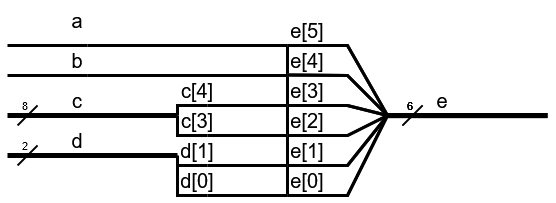

The diagram above was exported from draw.io. Its source (the exported page's mxGraphModel, read from the mxfile embedded in the PNG):
<mxGraphModel dx="555" dy="513" grid="1" gridSize="10" guides="1" tooltips="1" connect="1" arrows="1" fold="1" page="1" pageScale="1" pageWidth="827" pageHeight="1169" math="0" shadow="0">
  <root>
    <mxCell id="0" />
    <mxCell id="1" parent="0" />
    <mxCell id="2" value="" style="endArrow=none;html=1;rounded=0;strokeWidth=3;fontColor=#000000;strokeColor=#000000;" edge="1" parent="1">
      <mxGeometry width="50" height="50" relative="1" as="geometry">
        <mxPoint x="150" y="310" as="sourcePoint" />
        <mxPoint x="230" y="310" as="targetPoint" />
      </mxGeometry>
    </mxCell>
    <mxCell id="3" value="" style="endArrow=none;html=1;rounded=0;strokeWidth=3;fontColor=#000000;strokeColor=#000000;" edge="1" parent="1">
      <mxGeometry width="50" height="50" relative="1" as="geometry">
        <mxPoint x="150" y="340" as="sourcePoint" />
        <mxPoint x="230" y="340" as="targetPoint" />
      </mxGeometry>
    </mxCell>
    <mxCell id="4" value="" style="endArrow=none;html=1;rounded=0;strokeWidth=5;fontColor=#000000;strokeColor=#000000;" edge="1" parent="1">
      <mxGeometry width="50" height="50" relative="1" as="geometry">
        <mxPoint x="150" y="380" as="sourcePoint" />
        <mxPoint x="320" y="380" as="targetPoint" />
      </mxGeometry>
    </mxCell>
    <mxCell id="5" value="" style="endArrow=none;html=1;rounded=0;strokeWidth=5;fontColor=#000000;strokeColor=#000000;" edge="1" parent="1">
      <mxGeometry width="50" height="50" relative="1" as="geometry">
        <mxPoint x="150" y="420" as="sourcePoint" />
        <mxPoint x="320" y="420" as="targetPoint" />
      </mxGeometry>
    </mxCell>
    <mxCell id="6" value="" style="endArrow=none;html=1;rounded=0;strokeWidth=5;fontColor=#000000;strokeColor=#4D4D4D;" edge="1" parent="1">
      <mxGeometry width="50" height="50" relative="1" as="geometry">
        <mxPoint x="530" y="380.15" as="sourcePoint" />
        <mxPoint x="690" y="380.15" as="targetPoint" />
      </mxGeometry>
    </mxCell>
    <mxCell id="7" value="" style="endArrow=none;html=1;rounded=0;fontColor=#000000;strokeColor=#000000;strokeWidth=2;" edge="1" parent="1">
      <mxGeometry width="50" height="50" relative="1" as="geometry">
        <mxPoint x="160" y="390" as="sourcePoint" />
        <mxPoint x="180" y="370" as="targetPoint" />
      </mxGeometry>
    </mxCell>
    <mxCell id="8" value="8" style="edgeLabel;html=1;align=center;verticalAlign=middle;resizable=0;points=[];labelBackgroundColor=none;fontColor=#000000;" vertex="1" connectable="0" parent="7">
      <mxGeometry x="0.5167" relative="1" as="geometry">
        <mxPoint x="-8" y="-5" as="offset" />
      </mxGeometry>
    </mxCell>
    <mxCell id="9" value="" style="endArrow=none;html=1;rounded=0;fontColor=#000000;strokeColor=#000000;strokeWidth=2;" edge="1" parent="1">
      <mxGeometry width="50" height="50" relative="1" as="geometry">
        <mxPoint x="160" y="430" as="sourcePoint" />
        <mxPoint x="180" y="410" as="targetPoint" />
      </mxGeometry>
    </mxCell>
    <mxCell id="10" value="2" style="edgeLabel;html=1;align=center;verticalAlign=middle;resizable=0;points=[];labelBackgroundColor=none;fontColor=#000000;" vertex="1" connectable="0" parent="9">
      <mxGeometry x="0.5167" relative="1" as="geometry">
        <mxPoint x="-8" y="-5" as="offset" />
      </mxGeometry>
    </mxCell>
    <mxCell id="11" value="" style="endArrow=none;html=1;rounded=0;fontColor=#000000;strokeColor=#4D4D4D;" edge="1" parent="1">
      <mxGeometry width="50" height="50" relative="1" as="geometry">
        <mxPoint x="545" y="390.15" as="sourcePoint" />
        <mxPoint x="565" y="370.15" as="targetPoint" />
      </mxGeometry>
    </mxCell>
    <mxCell id="12" value="6" style="edgeLabel;html=1;align=center;verticalAlign=middle;resizable=0;points=[];labelBackgroundColor=none;fontColor=#000000;" vertex="1" connectable="0" parent="11">
      <mxGeometry x="0.5167" relative="1" as="geometry">
        <mxPoint x="-8" y="-5" as="offset" />
      </mxGeometry>
    </mxCell>
    <mxCell id="13" value="&lt;font style=&quot;font-size: 20px;&quot;&gt;a&lt;/font&gt;" style="text;html=1;strokeColor=none;fillColor=none;align=center;verticalAlign=middle;whiteSpace=wrap;rounded=0;fontColor=#000000;" vertex="1" parent="1">
      <mxGeometry x="190" y="270" width="60" height="30" as="geometry" />
    </mxCell>
    <mxCell id="14" value="&lt;font style=&quot;font-size: 20px;&quot;&gt;b&lt;/font&gt;" style="text;html=1;strokeColor=none;fillColor=none;align=center;verticalAlign=middle;whiteSpace=wrap;rounded=0;fontColor=#000000;" vertex="1" parent="1">
      <mxGeometry x="190" y="310" width="60" height="30" as="geometry" />
    </mxCell>
    <mxCell id="15" value="&lt;font style=&quot;font-size: 20px;&quot;&gt;c&lt;br&gt;&lt;/font&gt;" style="text;html=1;strokeColor=none;fillColor=none;align=center;verticalAlign=middle;whiteSpace=wrap;rounded=0;fontColor=#000000;" vertex="1" parent="1">
      <mxGeometry x="190" y="350" width="60" height="30" as="geometry" />
    </mxCell>
    <mxCell id="16" value="&lt;font style=&quot;font-size: 20px;&quot;&gt;d&lt;/font&gt;" style="text;html=1;strokeColor=none;fillColor=none;align=center;verticalAlign=middle;whiteSpace=wrap;rounded=0;fontColor=#000000;" vertex="1" parent="1">
      <mxGeometry x="190" y="390" width="60" height="30" as="geometry" />
    </mxCell>
    <mxCell id="17" value="&lt;font style=&quot;font-size: 20px;&quot;&gt;e&lt;/font&gt;" style="text;html=1;strokeColor=none;fillColor=none;align=center;verticalAlign=middle;whiteSpace=wrap;rounded=0;fontColor=#000000;" vertex="1" parent="1">
      <mxGeometry x="555" y="350" width="60" height="30" as="geometry" />
    </mxCell>
    <mxCell id="18" value="" style="endArrow=none;html=1;rounded=0;strokeWidth=3;fontColor=#000000;strokeColor=#000000;" edge="1" parent="1">
      <mxGeometry width="50" height="50" relative="1" as="geometry">
        <mxPoint x="230" y="310" as="sourcePoint" />
        <mxPoint x="430" y="360" as="targetPoint" />
        <Array as="points">
          <mxPoint x="430" y="310" />
          <mxPoint x="430" y="360" />
        </Array>
      </mxGeometry>
    </mxCell>
    <mxCell id="19" value="" style="endArrow=none;html=1;rounded=0;strokeWidth=3;fontColor=#000000;strokeColor=#4D4D4D;" edge="1" parent="1">
      <mxGeometry width="50" height="50" relative="1" as="geometry">
        <mxPoint x="230" y="340" as="sourcePoint" />
        <mxPoint x="430" y="340" as="targetPoint" />
      </mxGeometry>
    </mxCell>
    <mxCell id="20" value="" style="endArrow=none;html=1;rounded=0;strokeWidth=3;fontColor=#000000;strokeColor=#000000;" edge="1" parent="1">
      <mxGeometry width="50" height="50" relative="1" as="geometry">
        <mxPoint x="350" y="370" as="sourcePoint" />
        <mxPoint x="430" y="350" as="targetPoint" />
        <Array as="points">
          <mxPoint x="430" y="370" />
        </Array>
      </mxGeometry>
    </mxCell>
    <mxCell id="21" value="" style="endArrow=none;html=1;rounded=0;strokeWidth=3;fontColor=#000000;strokeColor=#000000;" edge="1" parent="1">
      <mxGeometry width="50" height="50" relative="1" as="geometry">
        <mxPoint x="350" y="460" as="sourcePoint" />
        <mxPoint x="430" y="420" as="targetPoint" />
        <Array as="points">
          <mxPoint x="430" y="460" />
        </Array>
      </mxGeometry>
    </mxCell>
    <mxCell id="22" value="&lt;font style=&quot;font-size: 20px;&quot;&gt;e[5]&lt;/font&gt;" style="text;html=1;strokeColor=none;fillColor=none;align=center;verticalAlign=middle;whiteSpace=wrap;rounded=0;fontColor=#000000;" vertex="1" parent="1">
      <mxGeometry x="420" y="280" width="60" height="30" as="geometry" />
    </mxCell>
    <mxCell id="23" value="&lt;font style=&quot;font-size: 20px;&quot;&gt;e[4]&lt;/font&gt;" style="text;html=1;strokeColor=none;fillColor=none;align=center;verticalAlign=middle;whiteSpace=wrap;rounded=0;fontColor=#000000;" vertex="1" parent="1">
      <mxGeometry x="420" y="310" width="60" height="30" as="geometry" />
    </mxCell>
    <mxCell id="24" value="&lt;font style=&quot;font-size: 20px;&quot;&gt;e[3]&lt;/font&gt;" style="text;html=1;strokeColor=none;fillColor=none;align=center;verticalAlign=middle;whiteSpace=wrap;rounded=0;fontColor=#000000;" vertex="1" parent="1">
      <mxGeometry x="420" y="340" width="60" height="30" as="geometry" />
    </mxCell>
    <mxCell id="25" value="" style="endArrow=none;html=1;rounded=0;strokeWidth=3;fontColor=#000000;strokeColor=#000000;" edge="1" parent="1">
      <mxGeometry width="50" height="50" relative="1" as="geometry">
        <mxPoint x="350" y="400" as="sourcePoint" />
        <mxPoint x="430" y="370" as="targetPoint" />
        <Array as="points">
          <mxPoint x="430" y="400" />
        </Array>
      </mxGeometry>
    </mxCell>
    <mxCell id="26" value="&lt;font style=&quot;font-size: 20px;&quot;&gt;e[2]&lt;/font&gt;" style="text;html=1;strokeColor=none;fillColor=none;align=center;verticalAlign=middle;whiteSpace=wrap;rounded=0;fontColor=#000000;" vertex="1" parent="1">
      <mxGeometry x="420" y="370" width="60" height="30" as="geometry" />
    </mxCell>
    <mxCell id="27" value="" style="endArrow=none;html=1;rounded=0;strokeWidth=3;fontColor=#000000;strokeColor=#000000;" edge="1" parent="1">
      <mxGeometry width="50" height="50" relative="1" as="geometry">
        <mxPoint x="350" y="430" as="sourcePoint" />
        <mxPoint x="430" y="400" as="targetPoint" />
        <Array as="points">
          <mxPoint x="430" y="430" />
        </Array>
      </mxGeometry>
    </mxCell>
    <mxCell id="28" value="&lt;font style=&quot;font-size: 20px;&quot;&gt;e[1]&lt;/font&gt;" style="text;html=1;strokeColor=none;fillColor=none;align=center;verticalAlign=middle;whiteSpace=wrap;rounded=0;fontColor=#000000;" vertex="1" parent="1">
      <mxGeometry x="420" y="400" width="60" height="30" as="geometry" />
    </mxCell>
    <mxCell id="29" value="&lt;font style=&quot;font-size: 20px;&quot;&gt;e[0]&lt;/font&gt;" style="text;html=1;strokeColor=none;fillColor=none;align=center;verticalAlign=middle;whiteSpace=wrap;rounded=0;fontColor=#000000;" vertex="1" parent="1">
      <mxGeometry x="420" y="430" width="60" height="30" as="geometry" />
    </mxCell>
    <mxCell id="30" value="" style="endArrow=none;html=1;rounded=0;strokeWidth=3;fontColor=#000000;strokeColor=#000000;" edge="1" parent="1">
      <mxGeometry width="50" height="50" relative="1" as="geometry">
        <mxPoint x="320" y="380" as="sourcePoint" />
        <mxPoint x="350" y="400" as="targetPoint" />
        <Array as="points">
          <mxPoint x="320" y="400" />
        </Array>
      </mxGeometry>
    </mxCell>
    <mxCell id="31" value="" style="endArrow=none;html=1;rounded=0;strokeWidth=3;fontColor=#000000;strokeColor=#000000;" edge="1" parent="1">
      <mxGeometry width="50" height="50" relative="1" as="geometry">
        <mxPoint x="320" y="380" as="sourcePoint" />
        <mxPoint x="350" y="370" as="targetPoint" />
        <Array as="points">
          <mxPoint x="320" y="370" />
        </Array>
      </mxGeometry>
    </mxCell>
    <mxCell id="32" value="&lt;font style=&quot;font-size: 20px;&quot;&gt;c[4]&lt;br&gt;&lt;/font&gt;" style="text;html=1;strokeColor=none;fillColor=none;align=center;verticalAlign=middle;whiteSpace=wrap;rounded=0;fontColor=#000000;" vertex="1" parent="1">
      <mxGeometry x="310" y="340" width="60" height="30" as="geometry" />
    </mxCell>
    <mxCell id="33" value="&lt;font style=&quot;font-size: 20px;&quot;&gt;c[3]&lt;br&gt;&lt;/font&gt;" style="text;html=1;strokeColor=none;fillColor=none;align=center;verticalAlign=middle;whiteSpace=wrap;rounded=0;fontColor=#000000;" vertex="1" parent="1">
      <mxGeometry x="310" y="370" width="60" height="30" as="geometry" />
    </mxCell>
    <mxCell id="34" value="" style="endArrow=none;html=1;rounded=0;strokeWidth=3;fontColor=#000000;strokeColor=#000000;" edge="1" parent="1">
      <mxGeometry width="50" height="50" relative="1" as="geometry">
        <mxPoint x="320" y="420" as="sourcePoint" />
        <mxPoint x="350" y="460" as="targetPoint" />
        <Array as="points">
          <mxPoint x="320" y="460" />
        </Array>
      </mxGeometry>
    </mxCell>
    <mxCell id="35" value="" style="endArrow=none;html=1;rounded=0;strokeWidth=3;fontColor=#000000;strokeColor=#000000;" edge="1" parent="1">
      <mxGeometry width="50" height="50" relative="1" as="geometry">
        <mxPoint x="320" y="430" as="sourcePoint" />
        <mxPoint x="350" y="430" as="targetPoint" />
      </mxGeometry>
    </mxCell>
    <mxCell id="36" value="&lt;font style=&quot;font-size: 20px;&quot;&gt;d[1]&lt;/font&gt;" style="text;html=1;strokeColor=none;fillColor=none;align=center;verticalAlign=middle;whiteSpace=wrap;rounded=0;fontColor=#000000;" vertex="1" parent="1">
      <mxGeometry x="310" y="400" width="60" height="30" as="geometry" />
    </mxCell>
    <mxCell id="37" value="&lt;font style=&quot;font-size: 20px;&quot;&gt;d[0]&lt;/font&gt;" style="text;html=1;strokeColor=none;fillColor=none;align=center;verticalAlign=middle;whiteSpace=wrap;rounded=0;fontColor=#000000;" vertex="1" parent="1">
      <mxGeometry x="310" y="430" width="60" height="30" as="geometry" />
    </mxCell>
    <mxCell id="38" value="" style="endArrow=none;html=1;rounded=0;strokeWidth=3;fontColor=#000000;strokeColor=#4D4D4D;" edge="1" parent="1">
      <mxGeometry width="50" height="50" relative="1" as="geometry">
        <mxPoint x="430" y="310" as="sourcePoint" />
        <mxPoint x="530" y="380" as="targetPoint" />
        <Array as="points">
          <mxPoint x="490" y="310" />
        </Array>
      </mxGeometry>
    </mxCell>
    <mxCell id="39" value="" style="endArrow=none;html=1;rounded=0;strokeWidth=3;fontColor=#000000;strokeColor=#4D4D4D;" edge="1" parent="1">
      <mxGeometry width="50" height="50" relative="1" as="geometry">
        <mxPoint x="430" y="430" as="sourcePoint" />
        <mxPoint x="530" y="380" as="targetPoint" />
        <Array as="points">
          <mxPoint x="490" y="430" />
        </Array>
      </mxGeometry>
    </mxCell>
    <mxCell id="40" value="" style="endArrow=none;html=1;rounded=0;strokeWidth=3;fontColor=#000000;strokeColor=#4D4D4D;" edge="1" parent="1">
      <mxGeometry width="50" height="50" relative="1" as="geometry">
        <mxPoint x="430" y="339.52" as="sourcePoint" />
        <mxPoint x="530" y="380" as="targetPoint" />
        <Array as="points">
          <mxPoint x="490" y="340" />
        </Array>
      </mxGeometry>
    </mxCell>
    <mxCell id="41" value="" style="endArrow=none;html=1;rounded=0;strokeWidth=3;fontColor=#000000;strokeColor=#4D4D4D;" edge="1" parent="1">
      <mxGeometry width="50" height="50" relative="1" as="geometry">
        <mxPoint x="430" y="370" as="sourcePoint" />
        <mxPoint x="530" y="380" as="targetPoint" />
        <Array as="points">
          <mxPoint x="490" y="370" />
        </Array>
      </mxGeometry>
    </mxCell>
    <mxCell id="42" value="" style="endArrow=none;html=1;rounded=0;strokeWidth=3;fontColor=#000000;strokeColor=#4D4D4D;" edge="1" parent="1">
      <mxGeometry width="50" height="50" relative="1" as="geometry">
        <mxPoint x="430" y="400" as="sourcePoint" />
        <mxPoint x="530" y="380" as="targetPoint" />
        <Array as="points">
          <mxPoint x="490" y="400" />
        </Array>
      </mxGeometry>
    </mxCell>
    <mxCell id="43" value="" style="endArrow=none;html=1;rounded=0;strokeWidth=3;fontColor=#000000;strokeColor=#4D4D4D;" edge="1" parent="1">
      <mxGeometry width="50" height="50" relative="1" as="geometry">
        <mxPoint x="430" y="460" as="sourcePoint" />
        <mxPoint x="530" y="380" as="targetPoint" />
        <Array as="points">
          <mxPoint x="490" y="460" />
        </Array>
      </mxGeometry>
    </mxCell>
    <mxCell id="44" value="" style="endArrow=none;html=1;rounded=0;strokeWidth=5;fontColor=#000000;strokeColor=#4D4D4D;" edge="1" parent="1">
      <mxGeometry width="50" height="50" relative="1" as="geometry">
        <mxPoint x="530" y="380" as="sourcePoint" />
        <mxPoint x="690" y="380" as="targetPoint" />
      </mxGeometry>
    </mxCell>
    <mxCell id="45" value="" style="endArrow=none;html=1;rounded=0;fontColor=#000000;strokeColor=#4D4D4D;" edge="1" parent="1">
      <mxGeometry width="50" height="50" relative="1" as="geometry">
        <mxPoint x="545" y="390" as="sourcePoint" />
        <mxPoint x="565" y="370" as="targetPoint" />
      </mxGeometry>
    </mxCell>
    <mxCell id="46" value="6" style="edgeLabel;html=1;align=center;verticalAlign=middle;resizable=0;points=[];labelBackgroundColor=none;fontColor=#000000;" vertex="1" connectable="0" parent="45">
      <mxGeometry x="0.5167" relative="1" as="geometry">
        <mxPoint x="-8" y="-5" as="offset" />
      </mxGeometry>
    </mxCell>
    <mxCell id="47" value="" style="endArrow=none;html=1;rounded=0;strokeWidth=5;fontColor=#000000;strokeColor=#4D4D4D;" edge="1" parent="1">
      <mxGeometry width="50" height="50" relative="1" as="geometry">
        <mxPoint x="530" y="380" as="sourcePoint" />
        <mxPoint x="690" y="380" as="targetPoint" />
      </mxGeometry>
    </mxCell>
    <mxCell id="48" value="" style="endArrow=none;html=1;rounded=0;fontColor=#000000;strokeColor=#4D4D4D;" edge="1" parent="1">
      <mxGeometry width="50" height="50" relative="1" as="geometry">
        <mxPoint x="545" y="390" as="sourcePoint" />
        <mxPoint x="565" y="370" as="targetPoint" />
      </mxGeometry>
    </mxCell>
    <mxCell id="49" value="6" style="edgeLabel;html=1;align=center;verticalAlign=middle;resizable=0;points=[];labelBackgroundColor=none;fontColor=#000000;" vertex="1" connectable="0" parent="48">
      <mxGeometry x="0.5167" relative="1" as="geometry">
        <mxPoint x="-8" y="-5" as="offset" />
      </mxGeometry>
    </mxCell>
    <mxCell id="50" value="" style="endArrow=none;html=1;rounded=0;strokeWidth=3;fontColor=#000000;strokeColor=#4D4D4D;" edge="1" parent="1">
      <mxGeometry width="50" height="50" relative="1" as="geometry">
        <mxPoint x="430" y="460" as="sourcePoint" />
        <mxPoint x="530" y="380" as="targetPoint" />
        <Array as="points">
          <mxPoint x="490" y="460" />
        </Array>
      </mxGeometry>
    </mxCell>
    <mxCell id="51" value="" style="endArrow=none;html=1;rounded=0;strokeWidth=3;fontColor=#000000;strokeColor=#4D4D4D;" edge="1" parent="1">
      <mxGeometry width="50" height="50" relative="1" as="geometry">
        <mxPoint x="430" y="430" as="sourcePoint" />
        <mxPoint x="530" y="380" as="targetPoint" />
        <Array as="points">
          <mxPoint x="490" y="430" />
        </Array>
      </mxGeometry>
    </mxCell>
    <mxCell id="52" value="" style="endArrow=none;html=1;rounded=0;strokeWidth=3;fontColor=#000000;strokeColor=#4D4D4D;" edge="1" parent="1">
      <mxGeometry width="50" height="50" relative="1" as="geometry">
        <mxPoint x="430" y="400" as="sourcePoint" />
        <mxPoint x="530" y="380" as="targetPoint" />
        <Array as="points">
          <mxPoint x="490" y="400" />
        </Array>
      </mxGeometry>
    </mxCell>
    <mxCell id="53" value="" style="endArrow=none;html=1;rounded=0;strokeWidth=3;fontColor=#000000;strokeColor=#4D4D4D;" edge="1" parent="1">
      <mxGeometry width="50" height="50" relative="1" as="geometry">
        <mxPoint x="430" y="370" as="sourcePoint" />
        <mxPoint x="530" y="380" as="targetPoint" />
        <Array as="points">
          <mxPoint x="490" y="370" />
        </Array>
      </mxGeometry>
    </mxCell>
    <mxCell id="54" value="" style="endArrow=none;html=1;rounded=0;strokeWidth=3;fontColor=#000000;strokeColor=#4D4D4D;" edge="1" parent="1">
      <mxGeometry width="50" height="50" relative="1" as="geometry">
        <mxPoint x="430" y="339.52" as="sourcePoint" />
        <mxPoint x="530" y="380" as="targetPoint" />
        <Array as="points">
          <mxPoint x="490" y="340" />
        </Array>
      </mxGeometry>
    </mxCell>
    <mxCell id="55" value="" style="endArrow=none;html=1;rounded=0;strokeWidth=3;fontColor=#000000;strokeColor=#4D4D4D;" edge="1" parent="1">
      <mxGeometry width="50" height="50" relative="1" as="geometry">
        <mxPoint x="430" y="310" as="sourcePoint" />
        <mxPoint x="530" y="380" as="targetPoint" />
        <Array as="points">
          <mxPoint x="490" y="310" />
        </Array>
      </mxGeometry>
    </mxCell>
    <mxCell id="56" value="" style="endArrow=none;html=1;rounded=0;strokeWidth=3;fontColor=#000000;strokeColor=#4D4D4D;" edge="1" parent="1">
      <mxGeometry width="50" height="50" relative="1" as="geometry">
        <mxPoint x="230" y="340" as="sourcePoint" />
        <mxPoint x="430" y="340" as="targetPoint" />
      </mxGeometry>
    </mxCell>
    <mxCell id="57" value="" style="endArrow=none;html=1;rounded=0;strokeWidth=5;fontColor=#000000;strokeColor=#000000;" edge="1" parent="1">
      <mxGeometry width="50" height="50" relative="1" as="geometry">
        <mxPoint x="530" y="380" as="sourcePoint" />
        <mxPoint x="690" y="380" as="targetPoint" />
      </mxGeometry>
    </mxCell>
    <mxCell id="58" value="" style="endArrow=none;html=1;rounded=0;fontColor=#000000;strokeColor=#000000;strokeWidth=2;" edge="1" parent="1">
      <mxGeometry width="50" height="50" relative="1" as="geometry">
        <mxPoint x="545" y="390" as="sourcePoint" />
        <mxPoint x="565" y="370" as="targetPoint" />
      </mxGeometry>
    </mxCell>
    <mxCell id="59" value="6" style="edgeLabel;html=1;align=center;verticalAlign=middle;resizable=0;points=[];labelBackgroundColor=none;fontColor=#000000;" vertex="1" connectable="0" parent="58">
      <mxGeometry x="0.5167" relative="1" as="geometry">
        <mxPoint x="-8" y="-5" as="offset" />
      </mxGeometry>
    </mxCell>
    <mxCell id="60" value="" style="endArrow=none;html=1;rounded=0;strokeWidth=3;fontColor=#000000;strokeColor=#000000;" edge="1" parent="1">
      <mxGeometry width="50" height="50" relative="1" as="geometry">
        <mxPoint x="430" y="460" as="sourcePoint" />
        <mxPoint x="530" y="380" as="targetPoint" />
        <Array as="points">
          <mxPoint x="490" y="460" />
        </Array>
      </mxGeometry>
    </mxCell>
    <mxCell id="61" value="" style="endArrow=none;html=1;rounded=0;strokeWidth=3;fontColor=#000000;strokeColor=#000000;" edge="1" parent="1">
      <mxGeometry width="50" height="50" relative="1" as="geometry">
        <mxPoint x="430" y="430" as="sourcePoint" />
        <mxPoint x="530" y="380" as="targetPoint" />
        <Array as="points">
          <mxPoint x="490" y="430" />
        </Array>
      </mxGeometry>
    </mxCell>
    <mxCell id="62" value="" style="endArrow=none;html=1;rounded=0;strokeWidth=3;fontColor=#000000;strokeColor=#000000;" edge="1" parent="1">
      <mxGeometry width="50" height="50" relative="1" as="geometry">
        <mxPoint x="430" y="400" as="sourcePoint" />
        <mxPoint x="530" y="380" as="targetPoint" />
        <Array as="points">
          <mxPoint x="490" y="400" />
        </Array>
      </mxGeometry>
    </mxCell>
    <mxCell id="63" value="" style="endArrow=none;html=1;rounded=0;strokeWidth=3;fontColor=#000000;strokeColor=#000000;" edge="1" parent="1">
      <mxGeometry width="50" height="50" relative="1" as="geometry">
        <mxPoint x="430" y="370" as="sourcePoint" />
        <mxPoint x="530" y="380" as="targetPoint" />
        <Array as="points">
          <mxPoint x="490" y="370" />
        </Array>
      </mxGeometry>
    </mxCell>
    <mxCell id="64" value="" style="endArrow=none;html=1;rounded=0;strokeWidth=3;fontColor=#000000;strokeColor=#000000;" edge="1" parent="1">
      <mxGeometry width="50" height="50" relative="1" as="geometry">
        <mxPoint x="430" y="339.52" as="sourcePoint" />
        <mxPoint x="530" y="380" as="targetPoint" />
        <Array as="points">
          <mxPoint x="490" y="340" />
        </Array>
      </mxGeometry>
    </mxCell>
    <mxCell id="65" value="" style="endArrow=none;html=1;rounded=0;strokeWidth=3;fontColor=#000000;strokeColor=#000000;" edge="1" parent="1">
      <mxGeometry width="50" height="50" relative="1" as="geometry">
        <mxPoint x="430" y="310" as="sourcePoint" />
        <mxPoint x="530" y="380" as="targetPoint" />
        <Array as="points">
          <mxPoint x="490" y="310" />
        </Array>
      </mxGeometry>
    </mxCell>
    <mxCell id="66" value="" style="endArrow=none;html=1;rounded=0;strokeWidth=3;fontColor=#000000;strokeColor=#000000;" edge="1" parent="1">
      <mxGeometry width="50" height="50" relative="1" as="geometry">
        <mxPoint x="230" y="340" as="sourcePoint" />
        <mxPoint x="430" y="340" as="targetPoint" />
      </mxGeometry>
    </mxCell>
  </root>
</mxGraphModel>